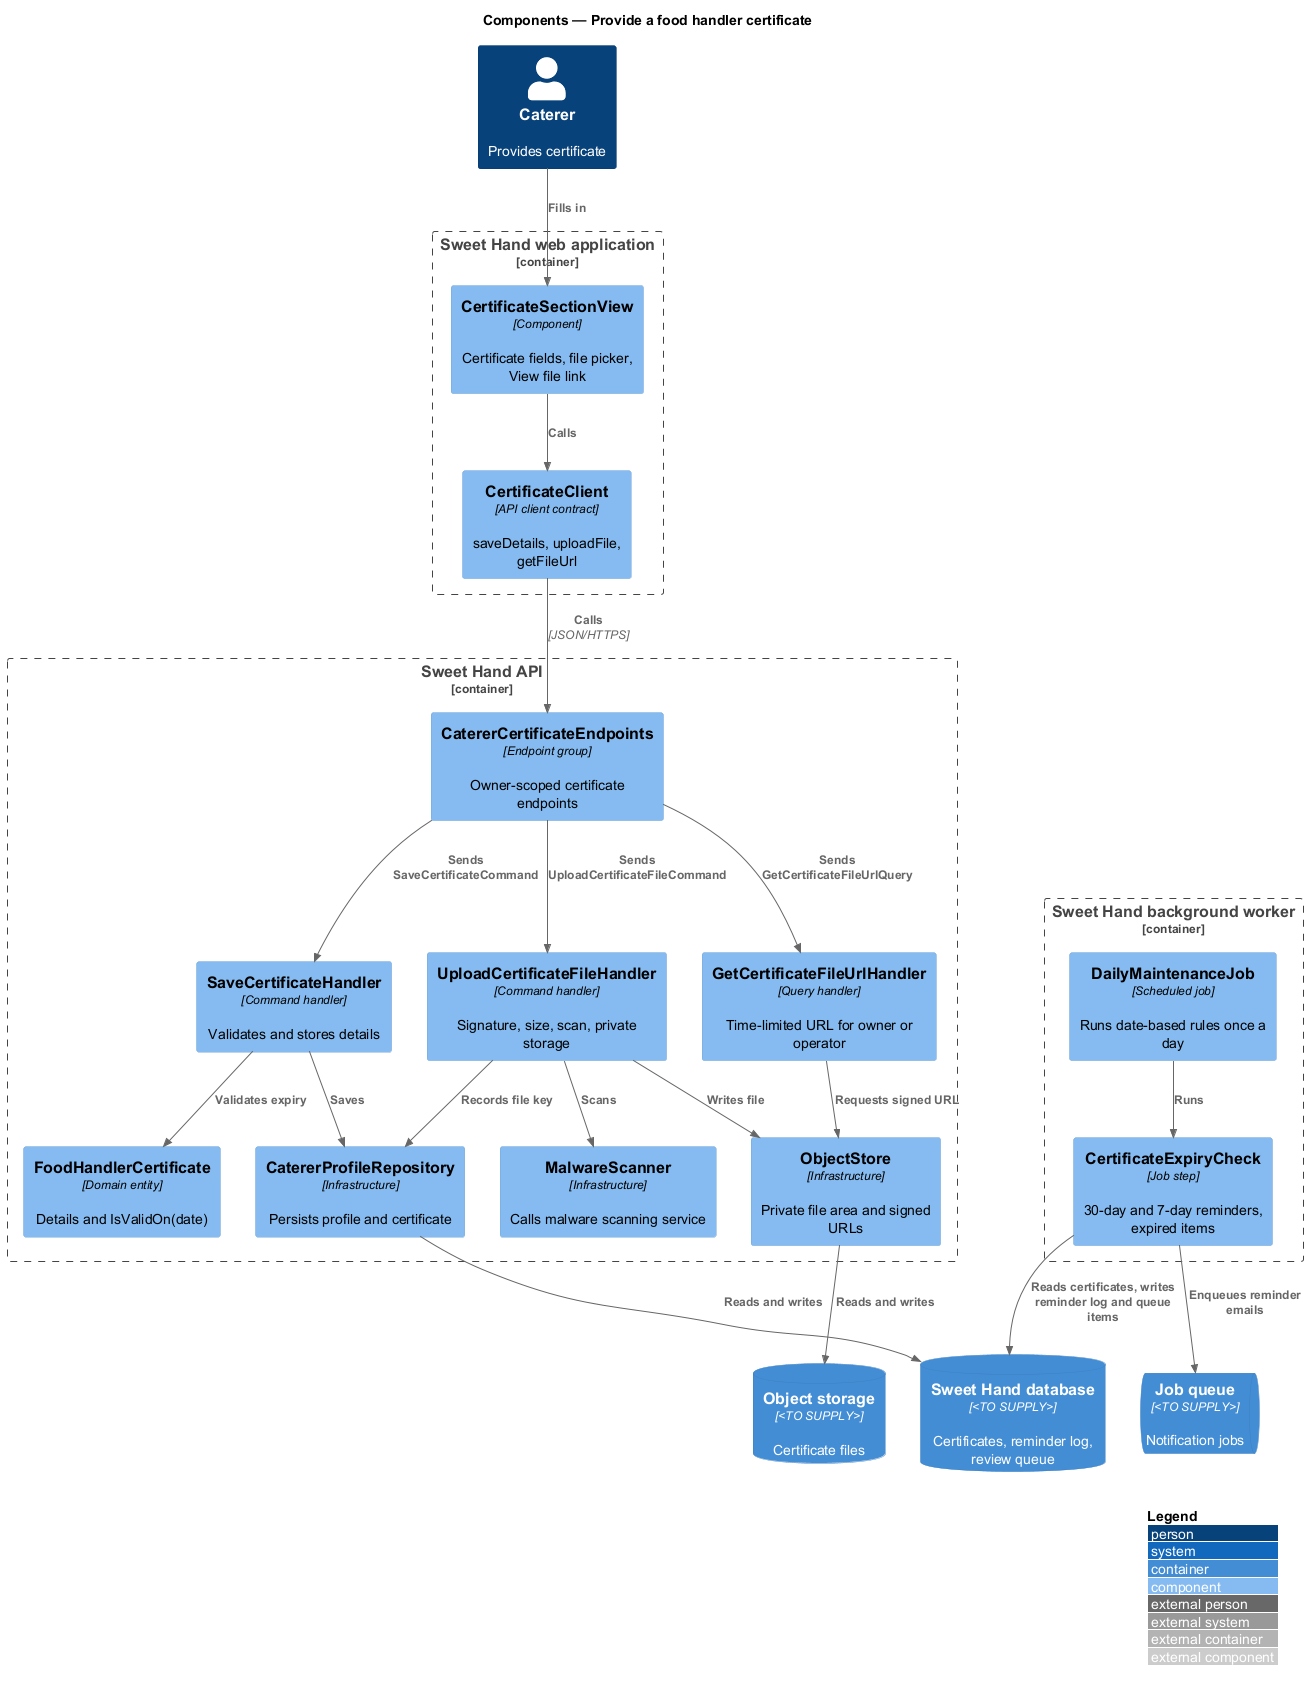

The diagram above was rendered by PlantUML. Its source (embedded in the PNG):
@startuml
!include <C4/C4_Component>
LAYOUT_WITH_LEGEND()
title Components — Provide a food handler certificate

Person(caterer, "Caterer", "Provides certificate")
Container_Boundary(web, "Sweet Hand web application") {
  Component(section, "CertificateSectionView", "Component", "Certificate fields, file picker, View file link")
  Component(client, "CertificateClient", "API client contract", "saveDetails, uploadFile, getFileUrl")
}
Container_Boundary(api, "Sweet Hand API") {
  Component(endpoints, "CatererCertificateEndpoints", "Endpoint group", "Owner-scoped certificate endpoints")
  Component(save, "SaveCertificateHandler", "Command handler", "Validates and stores details")
  Component(upload, "UploadCertificateFileHandler", "Command handler", "Signature, size, scan, private storage")
  Component(url, "GetCertificateFileUrlHandler", "Query handler", "Time-limited URL for owner or operator")
  Component(cert, "FoodHandlerCertificate", "Domain entity", "Details and IsValidOn(date)")
  Component(scanner, "MalwareScanner", "Infrastructure", "Calls malware scanning service")
  Component(store, "ObjectStore", "Infrastructure", "Private file area and signed URLs")
  Component(repo, "CatererProfileRepository", "Infrastructure", "Persists profile and certificate")
}
Container_Boundary(worker, "Sweet Hand background worker") {
  Component(daily, "DailyMaintenanceJob", "Scheduled job", "Runs date-based rules once a day")
  Component(check, "CertificateExpiryCheck", "Job step", "30-day and 7-day reminders, expired items")
}
ContainerDb(db, "Sweet Hand database", "<TO SUPPLY>", "Certificates, reminder log, review queue")
ContainerDb(storage, "Object storage", "<TO SUPPLY>", "Certificate files")
ContainerQueue(queue, "Job queue", "<TO SUPPLY>", "Notification jobs")

Rel(caterer, section, "Fills in")
Rel(section, client, "Calls")
Rel(client, endpoints, "Calls", "JSON/HTTPS")
Rel(endpoints, save, "Sends SaveCertificateCommand")
Rel(endpoints, upload, "Sends UploadCertificateFileCommand")
Rel(endpoints, url, "Sends GetCertificateFileUrlQuery")
Rel(save, cert, "Validates expiry")
Rel(save, repo, "Saves")
Rel(upload, scanner, "Scans")
Rel(upload, store, "Writes file")
Rel(upload, repo, "Records file key")
Rel(url, store, "Requests signed URL")
Rel(repo, db, "Reads and writes")
Rel(store, storage, "Reads and writes")
Rel(daily, check, "Runs")
Rel(check, db, "Reads certificates, writes reminder log and queue items")
Rel(check, queue, "Enqueues reminder emails")
@enduml